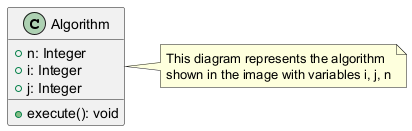

The diagram above was rendered by PlantUML. Its source (embedded in the PNG):
@startuml
class Algorithm {
  + n: Integer
  + i: Integer
  + j: Integer
  + execute(): void
}

note right of Algorithm
  This diagram represents the algorithm
  shown in the image with variables i, j, n
endnote
@enduml